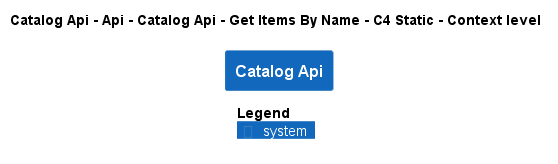

The diagram above was rendered by PlantUML. Its source (embedded in the PNG):
@startuml
!pragma layout smetana
!include ..\..\..\..\..\..\..\..\..\..\..\.c4s\C4_Context.puml

AddElementTag("c4interflow:lifecycle:new", $bgColor=green, $fontColor=#ffffff, $borderColor=green, $shadowing="False")
AddElementTag("c4interflow:lifecycle:changed", $bgColor=orange, $fontColor=#ffffff, $borderColor=orange, $shadowing="False")
AddElementTag("c4interflow:lifecycle:removed", $bgColor=red, $fontColor=#ffffff, $borderColor=red, $shadowing="False")

AddRelTag("c4interflow:lifecycle:new", $textColor=green, $lineColor=green)
AddRelTag("c4interflow:lifecycle:changed", $textColor=orange, $lineColor=orange)
AddRelTag("c4interflow:lifecycle:removed", $textColor=red, $lineColor=red)

SHOW_PERSON_PORTRAIT()
LAYOUT_TOP_DOWN()

skinparam linetype polyline

title Catalog Api - Api - Catalog Api - Get Items By Name - C4 Static - Context level

System(dotnet.eShop.Architecture.SoftwareSystems.CatalogApi, "Catalog Api", "")



SHOW_LEGEND()
@enduml